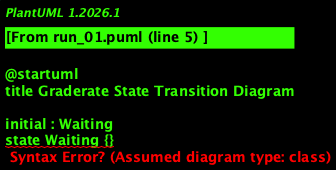

The diagram above was rendered by PlantUML. Its source (embedded in the PNG):
@startuml
title Graderate State Transition Diagram

initial : Waiting
state Waiting {}
state Active {}
state Expired {}
state Removed {}

Waiting --> Active : Start Date Arrives
Active --> Expired : Finish Date Reached
Expired --> Removed : 1 Year After Expiration

@enduml